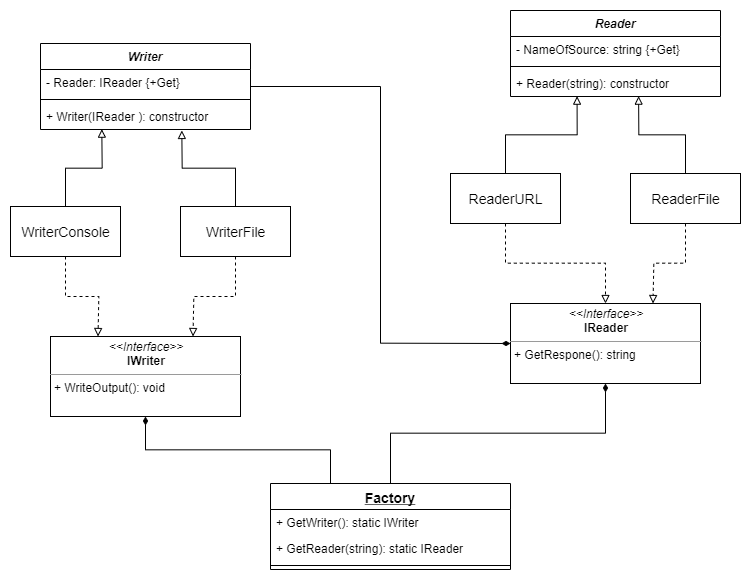

The diagram above was exported from draw.io. Its source (the exported page's mxGraphModel, read from the mxfile embedded in the PNG):
<mxGraphModel dx="1730" dy="967" grid="1" gridSize="10" guides="1" tooltips="1" connect="1" arrows="1" fold="1" page="1" pageScale="1.5" pageWidth="1169" pageHeight="826" background="none" math="0" shadow="0">
  <root>
    <mxCell id="0" style=";html=1;" />
    <mxCell id="1" style=";html=1;" parent="0" />
    <mxCell id="_HdptEpR2WaBrmVtEKoS-1" value="&lt;p style=&quot;margin: 0px ; margin-top: 4px ; text-align: center&quot;&gt;&lt;i&gt;&amp;lt;&amp;lt;Interface&amp;gt;&amp;gt;&lt;/i&gt;&lt;br&gt;&lt;b&gt;IReader&lt;/b&gt;&lt;/p&gt;&lt;hr size=&quot;1&quot;&gt;&lt;p style=&quot;margin: 0px ; margin-left: 4px&quot;&gt;+ GetRespone(): string&lt;br&gt;&lt;/p&gt;" style="verticalAlign=top;align=left;overflow=fill;fontSize=12;fontFamily=Helvetica;html=1;" vertex="1" parent="1">
      <mxGeometry x="910" y="620" width="190" height="80" as="geometry" />
    </mxCell>
    <mxCell id="_HdptEpR2WaBrmVtEKoS-2" value="&lt;p style=&quot;margin: 0px ; margin-top: 4px ; text-align: center&quot;&gt;&lt;i&gt;&amp;lt;&amp;lt;Interface&amp;gt;&amp;gt;&lt;/i&gt;&lt;br&gt;&lt;b&gt;IWriter&lt;/b&gt;&lt;/p&gt;&lt;hr size=&quot;1&quot;&gt;&lt;p style=&quot;margin: 0px ; margin-left: 4px&quot;&gt;+ WriteOutput(): void&lt;br&gt;&lt;/p&gt;" style="verticalAlign=top;align=left;overflow=fill;fontSize=12;fontFamily=Helvetica;html=1;" vertex="1" parent="1">
      <mxGeometry x="450" y="653" width="190" height="80" as="geometry" />
    </mxCell>
    <mxCell id="_HdptEpR2WaBrmVtEKoS-3" value="Reader" style="swimlane;fontStyle=3;align=center;verticalAlign=top;childLayout=stackLayout;horizontal=1;startSize=26;horizontalStack=0;resizeParent=1;resizeParentMax=0;resizeLast=0;collapsible=1;marginBottom=0;" vertex="1" parent="1">
      <mxGeometry x="910" y="327" width="210" height="86" as="geometry" />
    </mxCell>
    <mxCell id="_HdptEpR2WaBrmVtEKoS-4" value="- NameOfSource: string {+Get}" style="text;strokeColor=none;fillColor=none;align=left;verticalAlign=top;spacingLeft=4;spacingRight=4;overflow=hidden;rotatable=0;points=[[0,0.5],[1,0.5]];portConstraint=eastwest;" vertex="1" parent="_HdptEpR2WaBrmVtEKoS-3">
      <mxGeometry y="26" width="210" height="26" as="geometry" />
    </mxCell>
    <mxCell id="_HdptEpR2WaBrmVtEKoS-5" value="" style="line;strokeWidth=1;fillColor=none;align=left;verticalAlign=middle;spacingTop=-1;spacingLeft=3;spacingRight=3;rotatable=0;labelPosition=right;points=[];portConstraint=eastwest;" vertex="1" parent="_HdptEpR2WaBrmVtEKoS-3">
      <mxGeometry y="52" width="210" height="8" as="geometry" />
    </mxCell>
    <mxCell id="_HdptEpR2WaBrmVtEKoS-6" value="+ Reader(string): constructor" style="text;strokeColor=none;fillColor=none;align=left;verticalAlign=top;spacingLeft=4;spacingRight=4;overflow=hidden;rotatable=0;points=[[0,0.5],[1,0.5]];portConstraint=eastwest;" vertex="1" parent="_HdptEpR2WaBrmVtEKoS-3">
      <mxGeometry y="60" width="210" height="26" as="geometry" />
    </mxCell>
    <mxCell id="_HdptEpR2WaBrmVtEKoS-25" style="edgeStyle=orthogonalEdgeStyle;rounded=0;orthogonalLoop=1;jettySize=auto;html=1;entryX=0;entryY=0.5;entryDx=0;entryDy=0;endArrow=diamondThin;endFill=1;fontSize=14;" edge="1" parent="1" source="_HdptEpR2WaBrmVtEKoS-7" target="_HdptEpR2WaBrmVtEKoS-1">
      <mxGeometry relative="1" as="geometry" />
    </mxCell>
    <mxCell id="_HdptEpR2WaBrmVtEKoS-7" value="Writer" style="swimlane;fontStyle=3;align=center;verticalAlign=top;childLayout=stackLayout;horizontal=1;startSize=26;horizontalStack=0;resizeParent=1;resizeParentMax=0;resizeLast=0;collapsible=1;marginBottom=0;" vertex="1" parent="1">
      <mxGeometry x="440" y="360" width="210" height="86" as="geometry" />
    </mxCell>
    <mxCell id="_HdptEpR2WaBrmVtEKoS-8" value="- Reader: IReader {+Get}" style="text;strokeColor=none;fillColor=none;align=left;verticalAlign=top;spacingLeft=4;spacingRight=4;overflow=hidden;rotatable=0;points=[[0,0.5],[1,0.5]];portConstraint=eastwest;" vertex="1" parent="_HdptEpR2WaBrmVtEKoS-7">
      <mxGeometry y="26" width="210" height="26" as="geometry" />
    </mxCell>
    <mxCell id="_HdptEpR2WaBrmVtEKoS-9" value="" style="line;strokeWidth=1;fillColor=none;align=left;verticalAlign=middle;spacingTop=-1;spacingLeft=3;spacingRight=3;rotatable=0;labelPosition=right;points=[];portConstraint=eastwest;" vertex="1" parent="_HdptEpR2WaBrmVtEKoS-7">
      <mxGeometry y="52" width="210" height="8" as="geometry" />
    </mxCell>
    <mxCell id="_HdptEpR2WaBrmVtEKoS-10" value="+ Writer(IReader ): constructor" style="text;strokeColor=none;fillColor=none;align=left;verticalAlign=top;spacingLeft=4;spacingRight=4;overflow=hidden;rotatable=0;points=[[0,0.5],[1,0.5]];portConstraint=eastwest;" vertex="1" parent="_HdptEpR2WaBrmVtEKoS-7">
      <mxGeometry y="60" width="210" height="26" as="geometry" />
    </mxCell>
    <mxCell id="_HdptEpR2WaBrmVtEKoS-17" style="edgeStyle=orthogonalEdgeStyle;rounded=0;orthogonalLoop=1;jettySize=auto;html=1;entryX=0.317;entryY=0.987;entryDx=0;entryDy=0;entryPerimeter=0;fontSize=14;endArrow=block;endFill=0;" edge="1" parent="1" source="_HdptEpR2WaBrmVtEKoS-11" target="_HdptEpR2WaBrmVtEKoS-6">
      <mxGeometry relative="1" as="geometry" />
    </mxCell>
    <mxCell id="_HdptEpR2WaBrmVtEKoS-19" style="edgeStyle=orthogonalEdgeStyle;rounded=0;orthogonalLoop=1;jettySize=auto;html=1;entryX=0.5;entryY=0;entryDx=0;entryDy=0;endArrow=block;endFill=0;fontSize=14;dashed=1;" edge="1" parent="1" source="_HdptEpR2WaBrmVtEKoS-11" target="_HdptEpR2WaBrmVtEKoS-1">
      <mxGeometry relative="1" as="geometry" />
    </mxCell>
    <mxCell id="_HdptEpR2WaBrmVtEKoS-11" value="ReaderURL" style="html=1;fontSize=14;" vertex="1" parent="1">
      <mxGeometry x="850" y="490" width="110" height="50" as="geometry" />
    </mxCell>
    <mxCell id="_HdptEpR2WaBrmVtEKoS-18" style="edgeStyle=orthogonalEdgeStyle;rounded=0;orthogonalLoop=1;jettySize=auto;html=1;entryX=0.61;entryY=0.987;entryDx=0;entryDy=0;entryPerimeter=0;fontSize=14;endArrow=block;endFill=0;" edge="1" parent="1" source="_HdptEpR2WaBrmVtEKoS-12" target="_HdptEpR2WaBrmVtEKoS-6">
      <mxGeometry relative="1" as="geometry" />
    </mxCell>
    <mxCell id="_HdptEpR2WaBrmVtEKoS-20" style="edgeStyle=orthogonalEdgeStyle;rounded=0;orthogonalLoop=1;jettySize=auto;html=1;entryX=0.75;entryY=0;entryDx=0;entryDy=0;dashed=1;endArrow=block;endFill=0;fontSize=14;" edge="1" parent="1" source="_HdptEpR2WaBrmVtEKoS-12" target="_HdptEpR2WaBrmVtEKoS-1">
      <mxGeometry relative="1" as="geometry" />
    </mxCell>
    <mxCell id="_HdptEpR2WaBrmVtEKoS-12" value="ReaderFile" style="html=1;fontSize=14;" vertex="1" parent="1">
      <mxGeometry x="1030" y="490" width="110" height="50" as="geometry" />
    </mxCell>
    <mxCell id="_HdptEpR2WaBrmVtEKoS-21" style="edgeStyle=orthogonalEdgeStyle;rounded=0;orthogonalLoop=1;jettySize=auto;html=1;entryX=0.25;entryY=0;entryDx=0;entryDy=0;dashed=1;endArrow=block;endFill=0;fontSize=14;" edge="1" parent="1" source="_HdptEpR2WaBrmVtEKoS-13" target="_HdptEpR2WaBrmVtEKoS-2">
      <mxGeometry relative="1" as="geometry" />
    </mxCell>
    <mxCell id="_HdptEpR2WaBrmVtEKoS-23" style="edgeStyle=orthogonalEdgeStyle;rounded=0;orthogonalLoop=1;jettySize=auto;html=1;entryX=0.292;entryY=0.987;entryDx=0;entryDy=0;entryPerimeter=0;endArrow=block;endFill=0;fontSize=14;" edge="1" parent="1" source="_HdptEpR2WaBrmVtEKoS-13" target="_HdptEpR2WaBrmVtEKoS-10">
      <mxGeometry relative="1" as="geometry" />
    </mxCell>
    <mxCell id="_HdptEpR2WaBrmVtEKoS-13" value="WriterConsole" style="html=1;fontSize=14;" vertex="1" parent="1">
      <mxGeometry x="410" y="523" width="110" height="50" as="geometry" />
    </mxCell>
    <mxCell id="_HdptEpR2WaBrmVtEKoS-22" style="edgeStyle=orthogonalEdgeStyle;rounded=0;orthogonalLoop=1;jettySize=auto;html=1;entryX=0.75;entryY=0;entryDx=0;entryDy=0;dashed=1;endArrow=block;endFill=0;fontSize=14;" edge="1" parent="1" source="_HdptEpR2WaBrmVtEKoS-14" target="_HdptEpR2WaBrmVtEKoS-2">
      <mxGeometry relative="1" as="geometry" />
    </mxCell>
    <mxCell id="_HdptEpR2WaBrmVtEKoS-24" style="edgeStyle=orthogonalEdgeStyle;rounded=0;orthogonalLoop=1;jettySize=auto;html=1;entryX=0.673;entryY=1.038;entryDx=0;entryDy=0;entryPerimeter=0;endArrow=block;endFill=0;fontSize=14;" edge="1" parent="1" source="_HdptEpR2WaBrmVtEKoS-14" target="_HdptEpR2WaBrmVtEKoS-10">
      <mxGeometry relative="1" as="geometry" />
    </mxCell>
    <mxCell id="_HdptEpR2WaBrmVtEKoS-14" value="WriterFile" style="html=1;fontSize=14;" vertex="1" parent="1">
      <mxGeometry x="580" y="523" width="110" height="50" as="geometry" />
    </mxCell>
    <mxCell id="_HdptEpR2WaBrmVtEKoS-31" style="edgeStyle=orthogonalEdgeStyle;rounded=0;orthogonalLoop=1;jettySize=auto;html=1;entryX=0.5;entryY=1;entryDx=0;entryDy=0;endArrow=diamondThin;endFill=1;fontSize=14;exitX=0.25;exitY=0;exitDx=0;exitDy=0;" edge="1" parent="1" source="_HdptEpR2WaBrmVtEKoS-26" target="_HdptEpR2WaBrmVtEKoS-2">
      <mxGeometry relative="1" as="geometry" />
    </mxCell>
    <mxCell id="_HdptEpR2WaBrmVtEKoS-32" style="edgeStyle=orthogonalEdgeStyle;rounded=0;orthogonalLoop=1;jettySize=auto;html=1;entryX=0.5;entryY=1;entryDx=0;entryDy=0;endArrow=diamondThin;endFill=1;fontSize=14;" edge="1" parent="1" source="_HdptEpR2WaBrmVtEKoS-26" target="_HdptEpR2WaBrmVtEKoS-1">
      <mxGeometry relative="1" as="geometry" />
    </mxCell>
    <mxCell id="_HdptEpR2WaBrmVtEKoS-26" value="Factory" style="swimlane;fontStyle=5;align=center;verticalAlign=top;childLayout=stackLayout;horizontal=1;startSize=26;horizontalStack=0;resizeParent=1;resizeParentMax=0;resizeLast=0;collapsible=1;marginBottom=0;fontSize=14;" vertex="1" parent="1">
      <mxGeometry x="670" y="800" width="240" height="86" as="geometry" />
    </mxCell>
    <mxCell id="_HdptEpR2WaBrmVtEKoS-27" value="+ GetWriter(): static IWriter" style="text;strokeColor=none;fillColor=none;align=left;verticalAlign=top;spacingLeft=4;spacingRight=4;overflow=hidden;rotatable=0;points=[[0,0.5],[1,0.5]];portConstraint=eastwest;" vertex="1" parent="_HdptEpR2WaBrmVtEKoS-26">
      <mxGeometry y="26" width="240" height="26" as="geometry" />
    </mxCell>
    <mxCell id="_HdptEpR2WaBrmVtEKoS-30" value="+ GetReader(string): static IReader" style="text;strokeColor=none;fillColor=none;align=left;verticalAlign=top;spacingLeft=4;spacingRight=4;overflow=hidden;rotatable=0;points=[[0,0.5],[1,0.5]];portConstraint=eastwest;" vertex="1" parent="_HdptEpR2WaBrmVtEKoS-26">
      <mxGeometry y="52" width="240" height="26" as="geometry" />
    </mxCell>
    <mxCell id="_HdptEpR2WaBrmVtEKoS-28" value="" style="line;strokeWidth=1;fillColor=none;align=left;verticalAlign=middle;spacingTop=-1;spacingLeft=3;spacingRight=3;rotatable=0;labelPosition=right;points=[];portConstraint=eastwest;" vertex="1" parent="_HdptEpR2WaBrmVtEKoS-26">
      <mxGeometry y="78" width="240" height="8" as="geometry" />
    </mxCell>
  </root>
</mxGraphModel>